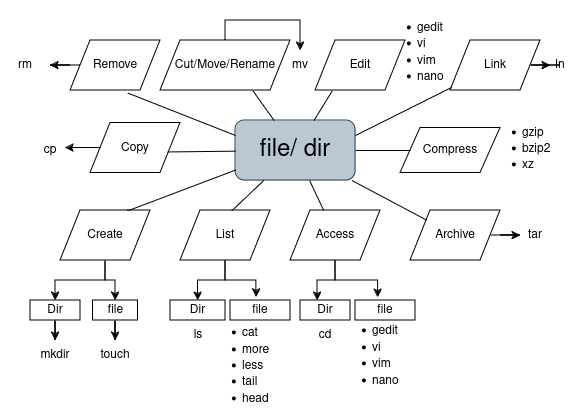

The diagram above was exported from draw.io. Its source (the exported page's mxGraphModel, read from the mxfile embedded in the PNG):
<mxGraphModel dx="775" dy="454" grid="1" gridSize="10" guides="1" tooltips="1" connect="1" arrows="1" fold="1" page="1" pageScale="1" pageWidth="850" pageHeight="1100" math="0" shadow="0">
  <root>
    <mxCell id="0" />
    <mxCell id="1" parent="0" />
    <mxCell id="s3QKE-SMHujYggnFPjbm-1" value="&lt;font style=&quot;font-size: 24px;&quot;&gt;file/ dir&lt;/font&gt;" style="rounded=1;whiteSpace=wrap;html=1;fillColor=#bac8d3;strokeColor=#23445d;" vertex="1" parent="1">
      <mxGeometry x="435" y="370" width="120" height="60" as="geometry" />
    </mxCell>
    <mxCell id="s3QKE-SMHujYggnFPjbm-2" value="Copy" style="shape=parallelogram;perimeter=parallelogramPerimeter;whiteSpace=wrap;html=1;fixedSize=1;" vertex="1" parent="1">
      <mxGeometry x="290" y="372.5" width="90" height="50" as="geometry" />
    </mxCell>
    <mxCell id="s3QKE-SMHujYggnFPjbm-14" value="" style="edgeStyle=orthogonalEdgeStyle;rounded=0;orthogonalLoop=1;jettySize=auto;html=1;" edge="1" parent="1" source="s3QKE-SMHujYggnFPjbm-3" target="s3QKE-SMHujYggnFPjbm-13">
      <mxGeometry relative="1" as="geometry" />
    </mxCell>
    <mxCell id="s3QKE-SMHujYggnFPjbm-16" value="" style="edgeStyle=orthogonalEdgeStyle;rounded=0;orthogonalLoop=1;jettySize=auto;html=1;" edge="1" parent="1" source="s3QKE-SMHujYggnFPjbm-3" target="s3QKE-SMHujYggnFPjbm-15">
      <mxGeometry relative="1" as="geometry" />
    </mxCell>
    <mxCell id="s3QKE-SMHujYggnFPjbm-3" value="Create" style="shape=parallelogram;perimeter=parallelogramPerimeter;whiteSpace=wrap;html=1;fixedSize=1;" vertex="1" parent="1">
      <mxGeometry x="260" y="460" width="90" height="50" as="geometry" />
    </mxCell>
    <mxCell id="s3QKE-SMHujYggnFPjbm-19" style="edgeStyle=orthogonalEdgeStyle;rounded=0;orthogonalLoop=1;jettySize=auto;html=1;entryX=0.5;entryY=0;entryDx=0;entryDy=0;" edge="1" parent="1" source="s3QKE-SMHujYggnFPjbm-4" target="s3QKE-SMHujYggnFPjbm-17">
      <mxGeometry relative="1" as="geometry" />
    </mxCell>
    <mxCell id="s3QKE-SMHujYggnFPjbm-4" value="List" style="shape=parallelogram;perimeter=parallelogramPerimeter;whiteSpace=wrap;html=1;fixedSize=1;" vertex="1" parent="1">
      <mxGeometry x="380" y="460" width="90" height="50" as="geometry" />
    </mxCell>
    <mxCell id="s3QKE-SMHujYggnFPjbm-60" style="edgeStyle=orthogonalEdgeStyle;rounded=0;orthogonalLoop=1;jettySize=auto;html=1;" edge="1" parent="1" source="s3QKE-SMHujYggnFPjbm-5" target="s3QKE-SMHujYggnFPjbm-56">
      <mxGeometry relative="1" as="geometry" />
    </mxCell>
    <mxCell id="s3QKE-SMHujYggnFPjbm-5" value="Cut/Move/Rename" style="shape=parallelogram;perimeter=parallelogramPerimeter;whiteSpace=wrap;html=1;fixedSize=1;" vertex="1" parent="1">
      <mxGeometry x="360" y="290" width="130" height="50" as="geometry" />
    </mxCell>
    <mxCell id="s3QKE-SMHujYggnFPjbm-6" value="Access" style="shape=parallelogram;perimeter=parallelogramPerimeter;whiteSpace=wrap;html=1;fixedSize=1;" vertex="1" parent="1">
      <mxGeometry x="490" y="460" width="90" height="50" as="geometry" />
    </mxCell>
    <mxCell id="s3QKE-SMHujYggnFPjbm-55" style="edgeStyle=orthogonalEdgeStyle;rounded=0;orthogonalLoop=1;jettySize=auto;html=1;entryX=1;entryY=0.5;entryDx=0;entryDy=0;" edge="1" parent="1" source="s3QKE-SMHujYggnFPjbm-7" target="s3QKE-SMHujYggnFPjbm-53">
      <mxGeometry relative="1" as="geometry" />
    </mxCell>
    <mxCell id="s3QKE-SMHujYggnFPjbm-7" value="Remove" style="shape=parallelogram;perimeter=parallelogramPerimeter;whiteSpace=wrap;html=1;fixedSize=1;" vertex="1" parent="1">
      <mxGeometry x="270" y="290" width="90" height="50" as="geometry" />
    </mxCell>
    <mxCell id="s3QKE-SMHujYggnFPjbm-47" style="edgeStyle=orthogonalEdgeStyle;rounded=0;orthogonalLoop=1;jettySize=auto;html=1;" edge="1" parent="1" source="s3QKE-SMHujYggnFPjbm-8" target="s3QKE-SMHujYggnFPjbm-46">
      <mxGeometry relative="1" as="geometry" />
    </mxCell>
    <mxCell id="s3QKE-SMHujYggnFPjbm-8" value="Link" style="shape=parallelogram;perimeter=parallelogramPerimeter;whiteSpace=wrap;html=1;fixedSize=1;" vertex="1" parent="1">
      <mxGeometry x="650" y="290" width="90" height="50" as="geometry" />
    </mxCell>
    <mxCell id="s3QKE-SMHujYggnFPjbm-9" value="Edit" style="shape=parallelogram;perimeter=parallelogramPerimeter;whiteSpace=wrap;html=1;fixedSize=1;" vertex="1" parent="1">
      <mxGeometry x="515" y="290" width="90" height="50" as="geometry" />
    </mxCell>
    <mxCell id="s3QKE-SMHujYggnFPjbm-44" style="edgeStyle=orthogonalEdgeStyle;rounded=0;orthogonalLoop=1;jettySize=auto;html=1;" edge="1" parent="1" source="s3QKE-SMHujYggnFPjbm-10" target="s3QKE-SMHujYggnFPjbm-43">
      <mxGeometry relative="1" as="geometry" />
    </mxCell>
    <mxCell id="s3QKE-SMHujYggnFPjbm-10" value="Archive" style="shape=parallelogram;perimeter=parallelogramPerimeter;whiteSpace=wrap;html=1;fixedSize=1;" vertex="1" parent="1">
      <mxGeometry x="610" y="460" width="90" height="50" as="geometry" />
    </mxCell>
    <mxCell id="s3QKE-SMHujYggnFPjbm-11" value="Compress" style="shape=parallelogram;perimeter=parallelogramPerimeter;whiteSpace=wrap;html=1;fixedSize=1;fillColor=none;" vertex="1" parent="1">
      <mxGeometry x="600" y="377.5" width="100" height="45" as="geometry" />
    </mxCell>
    <mxCell id="s3QKE-SMHujYggnFPjbm-32" style="edgeStyle=orthogonalEdgeStyle;rounded=0;orthogonalLoop=1;jettySize=auto;html=1;" edge="1" parent="1" source="s3QKE-SMHujYggnFPjbm-13" target="s3QKE-SMHujYggnFPjbm-33">
      <mxGeometry relative="1" as="geometry">
        <mxPoint x="255" y="590" as="targetPoint" />
      </mxGeometry>
    </mxCell>
    <mxCell id="s3QKE-SMHujYggnFPjbm-13" value="Dir" style="whiteSpace=wrap;html=1;" vertex="1" parent="1">
      <mxGeometry x="230" y="550" width="50" height="20" as="geometry" />
    </mxCell>
    <mxCell id="s3QKE-SMHujYggnFPjbm-37" style="edgeStyle=orthogonalEdgeStyle;rounded=0;orthogonalLoop=1;jettySize=auto;html=1;entryX=0.5;entryY=0;entryDx=0;entryDy=0;" edge="1" parent="1" source="s3QKE-SMHujYggnFPjbm-15" target="s3QKE-SMHujYggnFPjbm-36">
      <mxGeometry relative="1" as="geometry" />
    </mxCell>
    <mxCell id="s3QKE-SMHujYggnFPjbm-15" value="file" style="whiteSpace=wrap;html=1;" vertex="1" parent="1">
      <mxGeometry x="292.5" y="550" width="45" height="20" as="geometry" />
    </mxCell>
    <mxCell id="s3QKE-SMHujYggnFPjbm-17" value="Dir" style="whiteSpace=wrap;html=1;" vertex="1" parent="1">
      <mxGeometry x="370" y="550" width="55" height="20" as="geometry" />
    </mxCell>
    <mxCell id="s3QKE-SMHujYggnFPjbm-18" value="file" style="whiteSpace=wrap;html=1;" vertex="1" parent="1">
      <mxGeometry x="430" y="550" width="60" height="20" as="geometry" />
    </mxCell>
    <mxCell id="s3QKE-SMHujYggnFPjbm-20" style="edgeStyle=orthogonalEdgeStyle;rounded=0;orthogonalLoop=1;jettySize=auto;html=1;entryX=0.431;entryY=-0.157;entryDx=0;entryDy=0;entryPerimeter=0;" edge="1" parent="1" source="s3QKE-SMHujYggnFPjbm-4" target="s3QKE-SMHujYggnFPjbm-18">
      <mxGeometry relative="1" as="geometry" />
    </mxCell>
    <mxCell id="s3QKE-SMHujYggnFPjbm-21" value="Dir" style="whiteSpace=wrap;html=1;" vertex="1" parent="1">
      <mxGeometry x="500" y="550" width="50" height="20" as="geometry" />
    </mxCell>
    <mxCell id="s3QKE-SMHujYggnFPjbm-22" value="file" style="whiteSpace=wrap;html=1;" vertex="1" parent="1">
      <mxGeometry x="555" y="550" width="60" height="20" as="geometry" />
    </mxCell>
    <mxCell id="s3QKE-SMHujYggnFPjbm-27" style="edgeStyle=orthogonalEdgeStyle;rounded=0;orthogonalLoop=1;jettySize=auto;html=1;entryX=0.34;entryY=0;entryDx=0;entryDy=0;entryPerimeter=0;" edge="1" parent="1" source="s3QKE-SMHujYggnFPjbm-6" target="s3QKE-SMHujYggnFPjbm-21">
      <mxGeometry relative="1" as="geometry" />
    </mxCell>
    <mxCell id="s3QKE-SMHujYggnFPjbm-28" style="edgeStyle=orthogonalEdgeStyle;rounded=0;orthogonalLoop=1;jettySize=auto;html=1;entryX=0.376;entryY=-0.143;entryDx=0;entryDy=0;entryPerimeter=0;" edge="1" parent="1" source="s3QKE-SMHujYggnFPjbm-6" target="s3QKE-SMHujYggnFPjbm-22">
      <mxGeometry relative="1" as="geometry" />
    </mxCell>
    <mxCell id="s3QKE-SMHujYggnFPjbm-33" value="mkdir" style="text;html=1;align=center;verticalAlign=middle;whiteSpace=wrap;rounded=0;" vertex="1" parent="1">
      <mxGeometry x="225" y="590" width="60" height="30" as="geometry" />
    </mxCell>
    <mxCell id="s3QKE-SMHujYggnFPjbm-36" value="touch" style="text;html=1;align=center;verticalAlign=middle;whiteSpace=wrap;rounded=0;" vertex="1" parent="1">
      <mxGeometry x="285" y="590" width="60" height="30" as="geometry" />
    </mxCell>
    <mxCell id="s3QKE-SMHujYggnFPjbm-38" value="ls" style="text;html=1;align=center;verticalAlign=middle;whiteSpace=wrap;rounded=0;" vertex="1" parent="1">
      <mxGeometry x="367.5" y="570" width="60" height="30" as="geometry" />
    </mxCell>
    <mxCell id="s3QKE-SMHujYggnFPjbm-39" value="&lt;ul&gt;&lt;li align=&quot;left&quot;&gt;cat&lt;/li&gt;&lt;li align=&quot;left&quot;&gt;more&lt;/li&gt;&lt;li align=&quot;left&quot;&gt;less&lt;/li&gt;&lt;li align=&quot;left&quot;&gt;tail&lt;/li&gt;&lt;li align=&quot;left&quot;&gt;head&lt;/li&gt;&lt;/ul&gt;" style="text;html=1;align=left;verticalAlign=middle;whiteSpace=wrap;rounded=0;" vertex="1" parent="1">
      <mxGeometry x="400" y="600" width="35" height="30" as="geometry" />
    </mxCell>
    <mxCell id="s3QKE-SMHujYggnFPjbm-41" value="cd" style="text;html=1;align=center;verticalAlign=middle;whiteSpace=wrap;rounded=0;" vertex="1" parent="1">
      <mxGeometry x="495" y="570" width="60" height="30" as="geometry" />
    </mxCell>
    <mxCell id="s3QKE-SMHujYggnFPjbm-42" value="&lt;ul&gt;&lt;li align=&quot;left&quot;&gt;gedit&lt;/li&gt;&lt;li align=&quot;left&quot;&gt;vi&lt;/li&gt;&lt;li align=&quot;left&quot;&gt;vim&lt;/li&gt;&lt;li align=&quot;left&quot;&gt;nano&lt;/li&gt;&lt;/ul&gt;" style="text;html=1;align=left;verticalAlign=middle;whiteSpace=wrap;rounded=0;" vertex="1" parent="1">
      <mxGeometry x="530" y="590" width="60" height="30" as="geometry" />
    </mxCell>
    <mxCell id="s3QKE-SMHujYggnFPjbm-43" value="tar" style="text;html=1;align=center;verticalAlign=middle;whiteSpace=wrap;rounded=0;" vertex="1" parent="1">
      <mxGeometry x="720" y="470" width="30" height="30" as="geometry" />
    </mxCell>
    <mxCell id="s3QKE-SMHujYggnFPjbm-45" value="&lt;ul&gt;&lt;li align=&quot;left&quot;&gt;gzip&lt;/li&gt;&lt;li align=&quot;left&quot;&gt;bzip2&lt;/li&gt;&lt;li align=&quot;left&quot;&gt;xz&lt;/li&gt;&lt;/ul&gt;" style="text;html=1;align=left;verticalAlign=middle;whiteSpace=wrap;rounded=0;" vertex="1" parent="1">
      <mxGeometry x="680" y="382.5" width="60" height="30" as="geometry" />
    </mxCell>
    <mxCell id="s3QKE-SMHujYggnFPjbm-46" value="ln" style="text;html=1;align=center;verticalAlign=middle;whiteSpace=wrap;rounded=0;" vertex="1" parent="1">
      <mxGeometry x="750" y="300" width="20" height="30" as="geometry" />
    </mxCell>
    <mxCell id="s3QKE-SMHujYggnFPjbm-49" value="cp" style="text;html=1;align=center;verticalAlign=middle;whiteSpace=wrap;rounded=0;" vertex="1" parent="1">
      <mxGeometry x="220" y="385" width="60" height="30" as="geometry" />
    </mxCell>
    <mxCell id="s3QKE-SMHujYggnFPjbm-51" style="edgeStyle=orthogonalEdgeStyle;rounded=0;orthogonalLoop=1;jettySize=auto;html=1;entryX=0.75;entryY=0.417;entryDx=0;entryDy=0;entryPerimeter=0;" edge="1" parent="1" source="s3QKE-SMHujYggnFPjbm-2" target="s3QKE-SMHujYggnFPjbm-49">
      <mxGeometry relative="1" as="geometry" />
    </mxCell>
    <mxCell id="s3QKE-SMHujYggnFPjbm-53" value="rm" style="text;html=1;align=center;verticalAlign=middle;whiteSpace=wrap;rounded=0;" vertex="1" parent="1">
      <mxGeometry x="200" y="300" width="50" height="30" as="geometry" />
    </mxCell>
    <mxCell id="s3QKE-SMHujYggnFPjbm-56" value="mv" style="text;html=1;align=center;verticalAlign=middle;whiteSpace=wrap;rounded=0;" vertex="1" parent="1">
      <mxGeometry x="470" y="300" width="60" height="30" as="geometry" />
    </mxCell>
    <mxCell id="s3QKE-SMHujYggnFPjbm-58" value="&lt;ul&gt;&lt;li align=&quot;left&quot;&gt;gedit&lt;/li&gt;&lt;li align=&quot;left&quot;&gt;vi&lt;/li&gt;&lt;li align=&quot;left&quot;&gt;vim&lt;/li&gt;&lt;li align=&quot;left&quot;&gt;nano&lt;/li&gt;&lt;/ul&gt;" style="text;whiteSpace=wrap;html=1;" vertex="1" parent="1">
      <mxGeometry x="575" y="250" width="20" height="90" as="geometry" />
    </mxCell>
    <mxCell id="s3QKE-SMHujYggnFPjbm-64" value="" style="endArrow=none;html=1;rounded=0;exitX=0.859;exitY=0.579;exitDx=0;exitDy=0;exitPerimeter=0;" edge="1" parent="1" source="s3QKE-SMHujYggnFPjbm-2" target="s3QKE-SMHujYggnFPjbm-1">
      <mxGeometry width="50" height="50" relative="1" as="geometry">
        <mxPoint x="490" y="460" as="sourcePoint" />
        <mxPoint x="540" y="410" as="targetPoint" />
      </mxGeometry>
    </mxCell>
    <mxCell id="s3QKE-SMHujYggnFPjbm-65" value="" style="endArrow=none;html=1;rounded=0;exitX=0.75;exitY=0;exitDx=0;exitDy=0;entryX=0.012;entryY=0.829;entryDx=0;entryDy=0;entryPerimeter=0;" edge="1" parent="1" source="s3QKE-SMHujYggnFPjbm-3" target="s3QKE-SMHujYggnFPjbm-1">
      <mxGeometry width="50" height="50" relative="1" as="geometry">
        <mxPoint x="490" y="460" as="sourcePoint" />
        <mxPoint x="540" y="410" as="targetPoint" />
        <Array as="points">
          <mxPoint x="330" y="460" />
        </Array>
      </mxGeometry>
    </mxCell>
    <mxCell id="s3QKE-SMHujYggnFPjbm-66" value="" style="endArrow=none;html=1;rounded=0;exitX=0.57;exitY=0.006;exitDx=0;exitDy=0;exitPerimeter=0;" edge="1" parent="1" source="s3QKE-SMHujYggnFPjbm-4" target="s3QKE-SMHujYggnFPjbm-1">
      <mxGeometry width="50" height="50" relative="1" as="geometry">
        <mxPoint x="490" y="460" as="sourcePoint" />
        <mxPoint x="540" y="410" as="targetPoint" />
      </mxGeometry>
    </mxCell>
    <mxCell id="s3QKE-SMHujYggnFPjbm-67" value="" style="endArrow=none;html=1;rounded=0;" edge="1" parent="1" source="s3QKE-SMHujYggnFPjbm-6" target="s3QKE-SMHujYggnFPjbm-1">
      <mxGeometry width="50" height="50" relative="1" as="geometry">
        <mxPoint x="540" y="450" as="sourcePoint" />
        <mxPoint x="540" y="410" as="targetPoint" />
      </mxGeometry>
    </mxCell>
    <mxCell id="s3QKE-SMHujYggnFPjbm-68" value="" style="endArrow=none;html=1;rounded=0;" edge="1" parent="1" source="s3QKE-SMHujYggnFPjbm-10" target="s3QKE-SMHujYggnFPjbm-1">
      <mxGeometry width="50" height="50" relative="1" as="geometry">
        <mxPoint x="490" y="460" as="sourcePoint" />
        <mxPoint x="540" y="410" as="targetPoint" />
      </mxGeometry>
    </mxCell>
    <mxCell id="s3QKE-SMHujYggnFPjbm-69" value="" style="endArrow=none;html=1;rounded=0;entryX=1;entryY=0.5;entryDx=0;entryDy=0;" edge="1" parent="1" source="s3QKE-SMHujYggnFPjbm-11" target="s3QKE-SMHujYggnFPjbm-1">
      <mxGeometry width="50" height="50" relative="1" as="geometry">
        <mxPoint x="490" y="460" as="sourcePoint" />
        <mxPoint x="570" y="390" as="targetPoint" />
      </mxGeometry>
    </mxCell>
    <mxCell id="s3QKE-SMHujYggnFPjbm-70" value="" style="endArrow=none;html=1;rounded=0;exitX=0.637;exitY=1.051;exitDx=0;exitDy=0;exitPerimeter=0;entryX=0;entryY=0.25;entryDx=0;entryDy=0;" edge="1" parent="1" source="s3QKE-SMHujYggnFPjbm-7" target="s3QKE-SMHujYggnFPjbm-1">
      <mxGeometry width="50" height="50" relative="1" as="geometry">
        <mxPoint x="490" y="460" as="sourcePoint" />
        <mxPoint x="540" y="410" as="targetPoint" />
      </mxGeometry>
    </mxCell>
    <mxCell id="s3QKE-SMHujYggnFPjbm-71" value="" style="endArrow=none;html=1;rounded=0;exitX=0.711;exitY=1.006;exitDx=0;exitDy=0;exitPerimeter=0;" edge="1" parent="1" source="s3QKE-SMHujYggnFPjbm-5" target="s3QKE-SMHujYggnFPjbm-1">
      <mxGeometry width="50" height="50" relative="1" as="geometry">
        <mxPoint x="490" y="460" as="sourcePoint" />
        <mxPoint x="540" y="410" as="targetPoint" />
      </mxGeometry>
    </mxCell>
    <mxCell id="s3QKE-SMHujYggnFPjbm-72" value="" style="endArrow=none;html=1;rounded=0;entryX=0.187;entryY=1.006;entryDx=0;entryDy=0;entryPerimeter=0;" edge="1" parent="1" source="s3QKE-SMHujYggnFPjbm-1" target="s3QKE-SMHujYggnFPjbm-9">
      <mxGeometry width="50" height="50" relative="1" as="geometry">
        <mxPoint x="490" y="460" as="sourcePoint" />
        <mxPoint x="540" y="410" as="targetPoint" />
      </mxGeometry>
    </mxCell>
    <mxCell id="s3QKE-SMHujYggnFPjbm-73" value="" style="endArrow=none;html=1;rounded=0;exitX=1;exitY=0.25;exitDx=0;exitDy=0;" edge="1" parent="1" source="s3QKE-SMHujYggnFPjbm-1" target="s3QKE-SMHujYggnFPjbm-8">
      <mxGeometry width="50" height="50" relative="1" as="geometry">
        <mxPoint x="490" y="460" as="sourcePoint" />
        <mxPoint x="540" y="410" as="targetPoint" />
      </mxGeometry>
    </mxCell>
  </root>
</mxGraphModel>